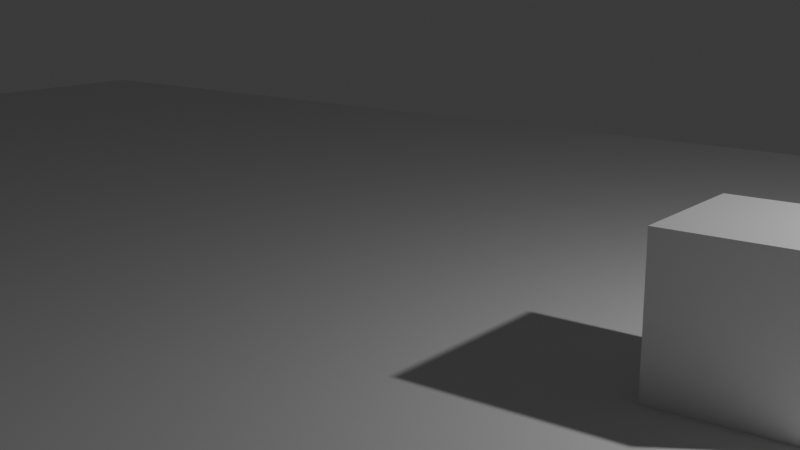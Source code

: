 # Source: untitled.blend  (saved by Blender 4.0.36; exported with 4.5.12 LTS)
import bpy
from mathutils import Matrix  # noqa: F401  (used for matrix-valued properties, if any)

bpy.ops.wm.read_factory_settings(use_empty=True)
scene = bpy.context.scene
scene.name = 'Scene'

# ---- collections
col_collection = bpy.data.collections.new('Collection'); scene.collection.children.link(col_collection)

# ---- materials (node trees are filled in below, after node groups)
mat_material = bpy.data.materials.new('Material')
mat_material.alpha_threshold = 0.0
mat_material.use_transparent_shadow = False
mat_material.roughness = 0.5
mat_material.line_color = (0.0, 0.0, 0.0, 1.0)

# ---- material node trees
mat_material.use_nodes = True; mat_material.node_tree.nodes.clear()
_N = mat_material.node_tree.nodes; _L = mat_material.node_tree.links
n0 = _N.new('ShaderNodeOutputMaterial'); n0.name = 'Material Output'; n0.location = (300, 300)
n1 = _N.new('ShaderNodeBsdfPrincipled'); n1.name = 'Principled BSDF'; n1.location = (10, 300)
n1.inputs[3].default_value = 1.45
_L.new(n1.outputs[0], n0.inputs[0])
n0.is_active_output = True

# ---- world
world_world = bpy.data.worlds.new('World'); scene.world = world_world
world_world.use_nodes = True; world_world.node_tree.nodes.clear()
_N = world_world.node_tree.nodes; _L = world_world.node_tree.links
n0 = _N.new('ShaderNodeOutputWorld'); n0.name = 'World Output'; n0.location = (300, 300)
n1 = _N.new('ShaderNodeBackground'); n1.name = 'Background'; n1.location = (10, 300)
n1.inputs[0].default_value = (0.05088, 0.05088, 0.05088, 1.0)
_L.new(n1.outputs[0], n0.inputs[0])
n0.is_active_output = True
world_world.color = (0.05088, 0.05088, 0.05088)
world_world.use_sun_shadow = False
world_world.sun_shadow_jitter_overblur = 0.0

# ---- cameras
cam_camera = bpy.data.cameras.new('Camera')
cam_camera.clip_end = 100.0
cam_camera.ortho_scale = 7.314

# ---- lights
light_light = bpy.data.lights.new('Light', 'POINT')
light_light.transmission_factor = 0.0
light_light.use_soft_falloff = False
light_light.energy = 1000.0
light_light.shadow_soft_size = 0.1
light_light.shadow_maximum_resolution = 0.006
light_light.use_absolute_resolution = True

# ---- meshes
me_cube = bpy.data.meshes.new('Cube')
me_cube.from_pydata([(1.0, 1.0, 1.0), (1.0, 1.0, -1.0), (1.0, -1.0, 1.0), (1.0, -1.0, -1.0), (-1.0, 1.0, 1.0), (-1.0, 1.0, -1.0), (-1.0, -1.0, 1.0), (-1.0, -1.0, -1.0)], [], [(0, 4, 6, 2), (3, 2, 6, 7), (7, 6, 4, 5), (5, 1, 3, 7), (1, 0, 2, 3), (5, 4, 0, 1)])
_uv = me_cube.uv_layers.new(name='UVMap')
_uv.uv.foreach_set('vector', [0.625, 0.5, 0.875, 0.5, 0.875, 0.75, 0.625, 0.75, 0.375, 0.75, 0.625, 0.75, 0.625, 1.0, 0.375, 1.0, 0.375, 0.0, 0.625, 0.0, 0.625, 0.25, 0.375, 0.25, 0.125, 0.5, 0.375, 0.5, 0.375, 0.75, 0.125, 0.75, 0.375, 0.5, 0.625, 0.5, 0.625, 0.75, 0.375, 0.75, 0.375, 0.25, 0.625, 0.25, 0.625, 0.5, 0.375, 0.5])
me_cube.materials.append(mat_material)
me_cube.use_mirror_vertex_groups = False
me_cube.update()
me_plane = bpy.data.meshes.new('Plane')
me_plane.from_pydata([(-30.0, -15.0, 0.0), (30.0, -15.0, 0.0), (-30.0, 15.0, 0.0), (30.0, 15.0, 0.0)], [], [(0, 1, 3, 2)])
_uv = me_plane.uv_layers.new(name='UVMap')
_uv.uv.foreach_set('vector', [0.0, 0.0, 1.0, 0.0, 1.0, 1.0, 0.0, 1.0])
me_plane.update()

# ---- objects
ob_cube = bpy.data.objects.new('Cube', me_cube)
ob_light = bpy.data.objects.new('Light', light_light)
ob_camera = bpy.data.objects.new('Camera', cam_camera)
ob_plane = bpy.data.objects.new('Plane', me_plane)

# ---- transforms, parenting, visibility, modifiers, constraints
ob_cube.location = (0.0, 0.0, 1.0)
ob_cube.rotation_euler = (0.0, 6.283, 0.0)
ob_cube.lock_rotations_4d = False
ob_cube.empty_display_type = 'ARROWS'
ob_cube.lineart.crease_threshold = 0.0
ob_light.location = (4.076, 1.005, 5.904)
ob_light.rotation_euler = (0.6503, 0.05522, 1.866)
ob_light.lock_rotations_4d = False
ob_light.empty_display_type = 'ARROWS'
ob_light.color = (0.0, 0.0, 0.0, 0.0)
ob_light.lineart.crease_threshold = 0.0
ob_camera.location = (3.881, -11.45, 4.815)
ob_camera.rotation_euler = (1.326, 0.0, 0.6632)
ob_camera.lock_rotations_4d = False
ob_camera.empty_display_type = 'ARROWS'
ob_camera.color = (0.0, 0.0, 0.0, 0.0)
ob_camera.display_type = 'WIRE'
ob_camera.lineart.crease_threshold = 0.0
ob_plane.location = (0.0, 0.0, 0.0)

# ---- collection membership
col_collection.objects.link(ob_cube)
col_collection.objects.link(ob_light)
col_collection.objects.link(ob_camera)
col_collection.objects.link(ob_plane)

# ---- scene / render settings (as saved in the file)
scene.camera = ob_camera
scene.frame_start = 1; scene.frame_end = 120; scene.frame_set(120)
scene.render.engine = 'BLENDER_EEVEE_NEXT'
scene.render.image_settings.file_format = 'FFMPEG'
scene.render.image_settings.color_mode = 'RGB'
scene.render.resolution_percentage = 33
scene.render.fps = 60
scene.cycles.sampling_pattern = 'TABULATED_SOBOL'
scene.eevee.use_gtao = True
bpy.context.view_layer.update()
